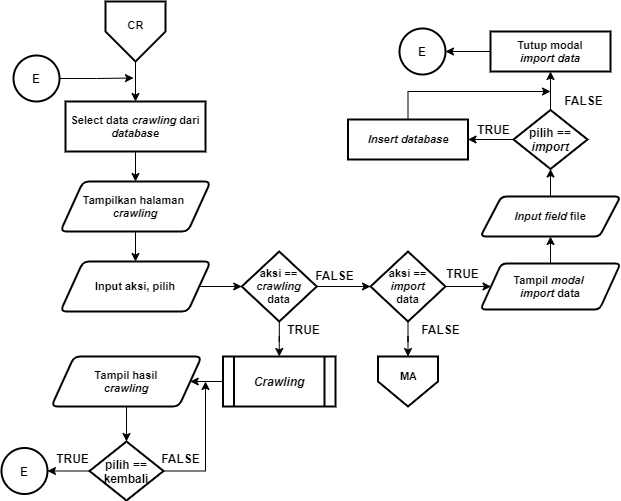

The diagram above was exported from draw.io. Its source (the exported page's mxGraphModel, read from the mxfile embedded in the PNG):
<mxGraphModel dx="868" dy="425" grid="1" gridSize="10" guides="1" tooltips="1" connect="1" arrows="1" fold="1" page="1" pageScale="1" pageWidth="827" pageHeight="1169" math="0" shadow="0">
  <root>
    <mxCell id="0" />
    <mxCell id="1" parent="0" />
    <mxCell id="Sc7sBbsDhz4cpeTVGABg-1" style="edgeStyle=orthogonalEdgeStyle;rounded=0;orthogonalLoop=1;jettySize=auto;html=1;entryX=0.5;entryY=0;entryDx=0;entryDy=0;entryPerimeter=0;fontSize=12;" parent="1" edge="1">
      <mxGeometry relative="1" as="geometry">
        <mxPoint x="655" y="540" as="sourcePoint" />
        <Array as="points">
          <mxPoint x="655" y="580" />
          <mxPoint x="755" y="580" />
          <mxPoint x="755" y="240" />
          <mxPoint x="855" y="240" />
        </Array>
      </mxGeometry>
    </mxCell>
    <mxCell id="Sc7sBbsDhz4cpeTVGABg-2" style="edgeStyle=orthogonalEdgeStyle;rounded=0;orthogonalLoop=1;jettySize=auto;html=1;entryX=0.5;entryY=0;entryDx=0;entryDy=0;entryPerimeter=0;fontSize=12;" parent="1" edge="1">
      <mxGeometry relative="1" as="geometry">
        <mxPoint x="635" y="510" as="sourcePoint" />
        <Array as="points">
          <mxPoint x="635" y="550" />
          <mxPoint x="735" y="550" />
          <mxPoint x="735" y="210" />
          <mxPoint x="835" y="210" />
        </Array>
      </mxGeometry>
    </mxCell>
    <mxCell id="Sc7sBbsDhz4cpeTVGABg-3" style="edgeStyle=orthogonalEdgeStyle;rounded=0;orthogonalLoop=1;jettySize=auto;html=1;entryX=0.5;entryY=0;entryDx=0;entryDy=0;fontSize=11;" parent="1" source="Sc7sBbsDhz4cpeTVGABg-4" target="Sc7sBbsDhz4cpeTVGABg-9" edge="1">
      <mxGeometry relative="1" as="geometry" />
    </mxCell>
    <mxCell id="Sc7sBbsDhz4cpeTVGABg-4" value="" style="verticalLabelPosition=bottom;verticalAlign=top;html=1;shape=offPageConnector;rounded=0;size=0.5;fontStyle=0;strokeWidth=2;" parent="1" vertex="1">
      <mxGeometry x="110" y="10" width="60" height="60" as="geometry" />
    </mxCell>
    <mxCell id="Sc7sBbsDhz4cpeTVGABg-5" value="CR" style="text;html=1;align=center;verticalAlign=middle;resizable=0;points=[];autosize=1;fontSize=11;fontStyle=1" parent="1" vertex="1">
      <mxGeometry x="125" y="24" width="30" height="20" as="geometry" />
    </mxCell>
    <mxCell id="Sc7sBbsDhz4cpeTVGABg-104" style="edgeStyle=orthogonalEdgeStyle;rounded=0;orthogonalLoop=1;jettySize=auto;html=1;entryX=0.5;entryY=0;entryDx=0;entryDy=0;" parent="1" source="Sc7sBbsDhz4cpeTVGABg-7" target="Sc7sBbsDhz4cpeTVGABg-102" edge="1">
      <mxGeometry relative="1" as="geometry" />
    </mxCell>
    <mxCell id="Sc7sBbsDhz4cpeTVGABg-7" value="&lt;b&gt;Tampilkan halaman &lt;br&gt;&lt;i&gt;crawling&lt;/i&gt;&lt;/b&gt;" style="shape=parallelogram;html=1;strokeWidth=2;perimeter=parallelogramPerimeter;whiteSpace=wrap;rounded=1;arcSize=12;size=0.15000000000000002;fontSize=11;" parent="1" vertex="1">
      <mxGeometry x="65" y="190" width="150" height="50" as="geometry" />
    </mxCell>
    <mxCell id="Sc7sBbsDhz4cpeTVGABg-8" style="edgeStyle=orthogonalEdgeStyle;rounded=0;orthogonalLoop=1;jettySize=auto;html=1;entryX=0.5;entryY=0;entryDx=0;entryDy=0;fontSize=11;" parent="1" source="Sc7sBbsDhz4cpeTVGABg-9" target="Sc7sBbsDhz4cpeTVGABg-7" edge="1">
      <mxGeometry relative="1" as="geometry" />
    </mxCell>
    <mxCell id="Sc7sBbsDhz4cpeTVGABg-9" value="Select data &lt;i&gt;crawling &lt;/i&gt;dari &lt;i&gt;database&lt;/i&gt;" style="rounded=1;whiteSpace=wrap;html=1;absoluteArcSize=1;arcSize=0;strokeWidth=2;fontSize=11;fontStyle=1" parent="1" vertex="1">
      <mxGeometry x="70" y="110" width="140" height="50" as="geometry" />
    </mxCell>
    <mxCell id="Sc7sBbsDhz4cpeTVGABg-10" value="" style="verticalLabelPosition=bottom;verticalAlign=top;html=1;shape=offPageConnector;rounded=0;size=0.5;fontStyle=0;strokeWidth=2;" parent="1" vertex="1">
      <mxGeometry x="382.5" y="365" width="60" height="50" as="geometry" />
    </mxCell>
    <mxCell id="Sc7sBbsDhz4cpeTVGABg-11" value="MA" style="text;html=1;align=center;verticalAlign=middle;resizable=0;points=[];autosize=1;fontSize=11;fontStyle=1" parent="1" vertex="1">
      <mxGeometry x="397.5" y="375" width="30" height="20" as="geometry" />
    </mxCell>
    <mxCell id="Sc7sBbsDhz4cpeTVGABg-105" style="edgeStyle=orthogonalEdgeStyle;rounded=0;orthogonalLoop=1;jettySize=auto;html=1;entryX=0;entryY=0.5;entryDx=0;entryDy=0;fontSize=11;" parent="1" source="Sc7sBbsDhz4cpeTVGABg-102" target="Sc7sBbsDhz4cpeTVGABg-103" edge="1">
      <mxGeometry relative="1" as="geometry" />
    </mxCell>
    <mxCell id="Sc7sBbsDhz4cpeTVGABg-102" value="&lt;b&gt;Input aksi, pilih&lt;/b&gt;" style="shape=parallelogram;html=1;strokeWidth=2;perimeter=parallelogramPerimeter;whiteSpace=wrap;rounded=1;arcSize=12;size=0.15000000000000002;fontSize=11;" parent="1" vertex="1">
      <mxGeometry x="65" y="270" width="150" height="50" as="geometry" />
    </mxCell>
    <mxCell id="Sc7sBbsDhz4cpeTVGABg-109" style="edgeStyle=orthogonalEdgeStyle;rounded=0;orthogonalLoop=1;jettySize=auto;html=1;entryX=0.5;entryY=0;entryDx=0;entryDy=0;fontSize=11;" parent="1" source="Sc7sBbsDhz4cpeTVGABg-103" target="Sc7sBbsDhz4cpeTVGABg-107" edge="1">
      <mxGeometry relative="1" as="geometry" />
    </mxCell>
    <mxCell id="Sc7sBbsDhz4cpeTVGABg-111" style="edgeStyle=orthogonalEdgeStyle;rounded=0;orthogonalLoop=1;jettySize=auto;html=1;entryX=0;entryY=0.5;entryDx=0;entryDy=0;fontSize=11;" parent="1" source="Sc7sBbsDhz4cpeTVGABg-103" target="Sc7sBbsDhz4cpeTVGABg-110" edge="1">
      <mxGeometry relative="1" as="geometry" />
    </mxCell>
    <mxCell id="Sc7sBbsDhz4cpeTVGABg-103" value="&lt;b style=&quot;font-size: 11px&quot;&gt;&lt;font style=&quot;font-size: 11px&quot;&gt;aksi == &lt;i&gt;crawling&lt;/i&gt;&lt;br style=&quot;font-size: 11px&quot;&gt;data&lt;/font&gt;&lt;/b&gt;" style="rhombus;whiteSpace=wrap;html=1;strokeWidth=2;fontSize=11;" parent="1" vertex="1">
      <mxGeometry x="246.25" y="260" width="75" height="70" as="geometry" />
    </mxCell>
    <mxCell id="8vkT0hM4PR68X-sErrEG-3" style="edgeStyle=orthogonalEdgeStyle;rounded=0;orthogonalLoop=1;jettySize=auto;html=1;entryX=1;entryY=0.5;entryDx=0;entryDy=0;fontSize=11;" parent="1" source="Sc7sBbsDhz4cpeTVGABg-107" target="8vkT0hM4PR68X-sErrEG-2" edge="1">
      <mxGeometry relative="1" as="geometry" />
    </mxCell>
    <mxCell id="Sc7sBbsDhz4cpeTVGABg-107" value="&lt;i&gt;&lt;b&gt;&lt;font style=&quot;font-size: 12px&quot;&gt;Crawling&lt;/font&gt;&lt;/b&gt;&lt;/i&gt;" style="shape=process;whiteSpace=wrap;html=1;backgroundOutline=1;strokeWidth=2;fontSize=11;" parent="1" vertex="1">
      <mxGeometry x="227.5" y="365" width="112.5" height="50" as="geometry" />
    </mxCell>
    <mxCell id="Sc7sBbsDhz4cpeTVGABg-113" style="edgeStyle=orthogonalEdgeStyle;rounded=0;orthogonalLoop=1;jettySize=auto;html=1;entryX=0.5;entryY=0;entryDx=0;entryDy=0;fontSize=11;" parent="1" source="Sc7sBbsDhz4cpeTVGABg-110" target="Sc7sBbsDhz4cpeTVGABg-10" edge="1">
      <mxGeometry relative="1" as="geometry" />
    </mxCell>
    <mxCell id="Sc7sBbsDhz4cpeTVGABg-221" style="edgeStyle=orthogonalEdgeStyle;rounded=0;orthogonalLoop=1;jettySize=auto;html=1;entryX=0;entryY=0.5;entryDx=0;entryDy=0;fontSize=11;" parent="1" source="Sc7sBbsDhz4cpeTVGABg-110" target="Sc7sBbsDhz4cpeTVGABg-204" edge="1">
      <mxGeometry relative="1" as="geometry" />
    </mxCell>
    <mxCell id="Sc7sBbsDhz4cpeTVGABg-110" value="&lt;b style=&quot;font-size: 11px&quot;&gt;&lt;font style=&quot;font-size: 11px&quot;&gt;aksi == &lt;i&gt;import&lt;/i&gt;&lt;br style=&quot;font-size: 11px&quot;&gt;data&lt;/font&gt;&lt;/b&gt;" style="rhombus;whiteSpace=wrap;html=1;strokeWidth=2;fontSize=11;" parent="1" vertex="1">
      <mxGeometry x="375" y="260" width="75" height="70" as="geometry" />
    </mxCell>
    <mxCell id="Sc7sBbsDhz4cpeTVGABg-203" style="edgeStyle=orthogonalEdgeStyle;rounded=0;orthogonalLoop=1;jettySize=auto;html=1;" parent="1" source="Sc7sBbsDhz4cpeTVGABg-204" target="Sc7sBbsDhz4cpeTVGABg-206" edge="1">
      <mxGeometry relative="1" as="geometry" />
    </mxCell>
    <mxCell id="Sc7sBbsDhz4cpeTVGABg-204" value="&lt;b&gt;Tampil &lt;i&gt;modal&lt;/i&gt; &lt;br&gt;&lt;i&gt;import&lt;/i&gt; data&lt;/b&gt;" style="shape=parallelogram;html=1;strokeWidth=2;perimeter=parallelogramPerimeter;whiteSpace=wrap;rounded=1;arcSize=10;size=0.15000000000000002;fontSize=11;" parent="1" vertex="1">
      <mxGeometry x="485" y="272" width="140" height="46" as="geometry" />
    </mxCell>
    <mxCell id="Sc7sBbsDhz4cpeTVGABg-205" style="edgeStyle=orthogonalEdgeStyle;rounded=0;orthogonalLoop=1;jettySize=auto;html=1;entryX=0.5;entryY=1;entryDx=0;entryDy=0;" parent="1" source="Sc7sBbsDhz4cpeTVGABg-206" target="Sc7sBbsDhz4cpeTVGABg-209" edge="1">
      <mxGeometry relative="1" as="geometry" />
    </mxCell>
    <mxCell id="Sc7sBbsDhz4cpeTVGABg-206" value="&lt;b&gt;&lt;i&gt;Input field&lt;/i&gt;&amp;nbsp;file&lt;/b&gt;" style="shape=parallelogram;html=1;strokeWidth=2;perimeter=parallelogramPerimeter;whiteSpace=wrap;rounded=1;arcSize=10;size=0.15000000000000002;fontSize=11;" parent="1" vertex="1">
      <mxGeometry x="485" y="205" width="140" height="40" as="geometry" />
    </mxCell>
    <mxCell id="Sc7sBbsDhz4cpeTVGABg-208" style="edgeStyle=orthogonalEdgeStyle;rounded=0;orthogonalLoop=1;jettySize=auto;html=1;entryX=0.5;entryY=1;entryDx=0;entryDy=0;" parent="1" source="Sc7sBbsDhz4cpeTVGABg-209" target="Sc7sBbsDhz4cpeTVGABg-213" edge="1">
      <mxGeometry relative="1" as="geometry" />
    </mxCell>
    <mxCell id="Sc7sBbsDhz4cpeTVGABg-224" style="edgeStyle=orthogonalEdgeStyle;rounded=0;orthogonalLoop=1;jettySize=auto;html=1;entryX=1;entryY=0.5;entryDx=0;entryDy=0;fontSize=11;" parent="1" source="Sc7sBbsDhz4cpeTVGABg-209" target="Sc7sBbsDhz4cpeTVGABg-211" edge="1">
      <mxGeometry relative="1" as="geometry" />
    </mxCell>
    <mxCell id="Sc7sBbsDhz4cpeTVGABg-209" value="&lt;b&gt;&lt;font style=&quot;font-size: 12px&quot;&gt;pilih == &lt;i&gt;import&lt;/i&gt;&lt;/font&gt;&lt;/b&gt;" style="rhombus;whiteSpace=wrap;html=1;strokeWidth=2;" parent="1" vertex="1">
      <mxGeometry x="518" y="118.5" width="74" height="59" as="geometry" />
    </mxCell>
    <mxCell id="Sc7sBbsDhz4cpeTVGABg-222" style="edgeStyle=orthogonalEdgeStyle;rounded=0;orthogonalLoop=1;jettySize=auto;html=1;fontSize=11;exitX=0.5;exitY=0;exitDx=0;exitDy=0;" parent="1" source="Sc7sBbsDhz4cpeTVGABg-211" edge="1">
      <mxGeometry relative="1" as="geometry">
        <mxPoint x="555" y="100" as="targetPoint" />
        <Array as="points">
          <mxPoint x="413" y="100" />
        </Array>
      </mxGeometry>
    </mxCell>
    <mxCell id="Sc7sBbsDhz4cpeTVGABg-211" value="&lt;i&gt;Insert database&lt;/i&gt;" style="rounded=1;whiteSpace=wrap;html=1;absoluteArcSize=1;arcSize=0;strokeWidth=2;fontSize=11;fontStyle=1" parent="1" vertex="1">
      <mxGeometry x="352.5" y="128" width="120" height="40" as="geometry" />
    </mxCell>
    <mxCell id="Sc7sBbsDhz4cpeTVGABg-223" style="edgeStyle=orthogonalEdgeStyle;rounded=0;orthogonalLoop=1;jettySize=auto;html=1;entryX=1;entryY=0.5;entryDx=0;entryDy=0;fontSize=11;" parent="1" source="Sc7sBbsDhz4cpeTVGABg-213" target="Sc7sBbsDhz4cpeTVGABg-214" edge="1">
      <mxGeometry relative="1" as="geometry" />
    </mxCell>
    <mxCell id="Sc7sBbsDhz4cpeTVGABg-213" value="Tutup modal&lt;br&gt;&lt;i&gt;import data&lt;/i&gt;" style="rounded=1;whiteSpace=wrap;html=1;absoluteArcSize=1;arcSize=0;strokeWidth=2;fontSize=11;fontStyle=1" parent="1" vertex="1">
      <mxGeometry x="495" y="40" width="120" height="40" as="geometry" />
    </mxCell>
    <mxCell id="Sc7sBbsDhz4cpeTVGABg-214" value="E" style="ellipse;whiteSpace=wrap;html=1;aspect=fixed;strokeWidth=2;fontStyle=1" parent="1" vertex="1">
      <mxGeometry x="404" y="37" width="46" height="46" as="geometry" />
    </mxCell>
    <mxCell id="Sc7sBbsDhz4cpeTVGABg-216" value="&lt;b&gt;FALSE&lt;/b&gt;" style="text;html=1;align=center;verticalAlign=middle;resizable=0;points=[];autosize=1;" parent="1" vertex="1">
      <mxGeometry x="563" y="98.5" width="50" height="20" as="geometry" />
    </mxCell>
    <mxCell id="Sc7sBbsDhz4cpeTVGABg-217" value="&lt;b&gt;FALSE&lt;/b&gt;" style="text;html=1;align=center;verticalAlign=middle;resizable=0;points=[];autosize=1;" parent="1" vertex="1">
      <mxGeometry x="314" y="274" width="50" height="20" as="geometry" />
    </mxCell>
    <mxCell id="Sc7sBbsDhz4cpeTVGABg-218" value="&lt;b&gt;TRUE&lt;/b&gt;" style="text;html=1;align=center;verticalAlign=middle;resizable=0;points=[];autosize=1;" parent="1" vertex="1">
      <mxGeometry x="283" y="328" width="50" height="20" as="geometry" />
    </mxCell>
    <mxCell id="Sc7sBbsDhz4cpeTVGABg-225" value="&lt;b&gt;TRUE&lt;/b&gt;" style="text;html=1;align=center;verticalAlign=middle;resizable=0;points=[];autosize=1;" parent="1" vertex="1">
      <mxGeometry x="472.5" y="128" width="50" height="20" as="geometry" />
    </mxCell>
    <mxCell id="Sc7sBbsDhz4cpeTVGABg-227" style="edgeStyle=orthogonalEdgeStyle;rounded=0;orthogonalLoop=1;jettySize=auto;html=1;fontSize=11;" parent="1" source="Sc7sBbsDhz4cpeTVGABg-226" edge="1">
      <mxGeometry relative="1" as="geometry">
        <mxPoint x="138" y="86.5" as="targetPoint" />
      </mxGeometry>
    </mxCell>
    <mxCell id="Sc7sBbsDhz4cpeTVGABg-226" value="E" style="ellipse;whiteSpace=wrap;html=1;aspect=fixed;strokeWidth=2;fontStyle=1" parent="1" vertex="1">
      <mxGeometry x="18" y="64" width="46" height="46" as="geometry" />
    </mxCell>
    <mxCell id="Sc7sBbsDhz4cpeTVGABg-228" value="E" style="ellipse;whiteSpace=wrap;html=1;aspect=fixed;strokeWidth=2;fontStyle=1" parent="1" vertex="1">
      <mxGeometry x="6" y="456.5" width="46" height="46" as="geometry" />
    </mxCell>
    <mxCell id="Sc7sBbsDhz4cpeTVGABg-230" value="&lt;b&gt;TRUE&lt;/b&gt;" style="text;html=1;align=center;verticalAlign=middle;resizable=0;points=[];autosize=1;" parent="1" vertex="1">
      <mxGeometry x="441.5" y="272" width="50" height="20" as="geometry" />
    </mxCell>
    <mxCell id="Sc7sBbsDhz4cpeTVGABg-231" value="&lt;b&gt;FALSE&lt;/b&gt;" style="text;html=1;align=center;verticalAlign=middle;resizable=0;points=[];autosize=1;" parent="1" vertex="1">
      <mxGeometry x="420" y="328" width="50" height="20" as="geometry" />
    </mxCell>
    <mxCell id="8vkT0hM4PR68X-sErrEG-5" style="edgeStyle=orthogonalEdgeStyle;rounded=0;orthogonalLoop=1;jettySize=auto;html=1;entryX=0.5;entryY=0;entryDx=0;entryDy=0;fontSize=11;" parent="1" source="8vkT0hM4PR68X-sErrEG-2" target="8vkT0hM4PR68X-sErrEG-4" edge="1">
      <mxGeometry relative="1" as="geometry" />
    </mxCell>
    <mxCell id="8vkT0hM4PR68X-sErrEG-2" value="&lt;b&gt;Tampil hasil&lt;br&gt;&lt;i&gt;crawling&lt;/i&gt;&lt;/b&gt;" style="shape=parallelogram;html=1;strokeWidth=2;perimeter=parallelogramPerimeter;whiteSpace=wrap;rounded=1;arcSize=12;size=0.15000000000000002;fontSize=11;" parent="1" vertex="1">
      <mxGeometry x="56" y="365" width="150" height="50" as="geometry" />
    </mxCell>
    <mxCell id="8vkT0hM4PR68X-sErrEG-6" style="edgeStyle=orthogonalEdgeStyle;rounded=0;orthogonalLoop=1;jettySize=auto;html=1;fontSize=11;" parent="1" source="8vkT0hM4PR68X-sErrEG-4" target="Sc7sBbsDhz4cpeTVGABg-228" edge="1">
      <mxGeometry relative="1" as="geometry" />
    </mxCell>
    <mxCell id="8vkT0hM4PR68X-sErrEG-8" style="edgeStyle=orthogonalEdgeStyle;rounded=0;orthogonalLoop=1;jettySize=auto;html=1;fontSize=11;" parent="1" source="8vkT0hM4PR68X-sErrEG-4" edge="1">
      <mxGeometry relative="1" as="geometry">
        <mxPoint x="210" y="390" as="targetPoint" />
      </mxGeometry>
    </mxCell>
    <mxCell id="8vkT0hM4PR68X-sErrEG-4" value="&lt;b&gt;&lt;font style=&quot;font-size: 12px&quot;&gt;pilih == kembali&lt;/font&gt;&lt;/b&gt;" style="rhombus;whiteSpace=wrap;html=1;strokeWidth=2;" parent="1" vertex="1">
      <mxGeometry x="94" y="450" width="74" height="59" as="geometry" />
    </mxCell>
    <mxCell id="8vkT0hM4PR68X-sErrEG-7" value="&lt;b&gt;TRUE&lt;/b&gt;" style="text;html=1;align=center;verticalAlign=middle;resizable=0;points=[];autosize=1;" parent="1" vertex="1">
      <mxGeometry x="52" y="456.5" width="50" height="20" as="geometry" />
    </mxCell>
    <mxCell id="8vkT0hM4PR68X-sErrEG-9" value="&lt;b&gt;FALSE&lt;/b&gt;" style="text;html=1;align=center;verticalAlign=middle;resizable=0;points=[];autosize=1;" parent="1" vertex="1">
      <mxGeometry x="160" y="456.5" width="50" height="20" as="geometry" />
    </mxCell>
  </root>
</mxGraphModel>